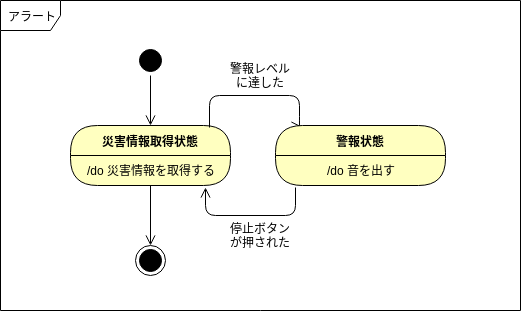

The diagram above was exported from draw.io. Its source (the exported page's mxGraphModel, read from the mxfile embedded in the PNG):
<mxGraphModel dx="1338" dy="711" grid="1" gridSize="10" guides="1" tooltips="1" connect="1" arrows="1" fold="1" page="1" pageScale="1" pageWidth="827" pageHeight="1169" math="0" shadow="0">
  <root>
    <mxCell id="0" />
    <mxCell id="1" parent="0" />
    <mxCell id="C_WThAy7wOWU-f_gHMJC-3" value="" style="ellipse;html=1;shape=startState;fillColor=#000000;strokeColor=#000000;" parent="1" vertex="1">
      <mxGeometry x="150" y="90" width="30" height="30" as="geometry" />
    </mxCell>
    <mxCell id="C_WThAy7wOWU-f_gHMJC-4" value="" style="edgeStyle=orthogonalEdgeStyle;html=1;verticalAlign=bottom;endArrow=open;endSize=8;strokeColor=#000000;entryX=0.5;entryY=0;entryDx=0;entryDy=0;" parent="1" source="C_WThAy7wOWU-f_gHMJC-3" target="C_WThAy7wOWU-f_gHMJC-7" edge="1">
      <mxGeometry relative="1" as="geometry">
        <mxPoint x="165" y="180" as="targetPoint" />
      </mxGeometry>
    </mxCell>
    <mxCell id="C_WThAy7wOWU-f_gHMJC-7" value="災害情報取得状態" style="swimlane;html=1;fontStyle=1;align=center;verticalAlign=middle;childLayout=stackLayout;horizontal=1;startSize=30;horizontalStack=0;resizeParent=0;resizeLast=1;container=0;fontColor=#000000;collapsible=0;rounded=1;arcSize=30;strokeColor=#000000;fillColor=#ffffc0;swimlaneFillColor=#ffffc0;" parent="1" vertex="1">
      <mxGeometry x="85" y="170" width="160" height="60" as="geometry" />
    </mxCell>
    <mxCell id="C_WThAy7wOWU-f_gHMJC-27" value="/do 災害情報を取得する" style="text;html=1;strokeColor=none;fillColor=none;align=center;verticalAlign=middle;whiteSpace=wrap;rounded=0;" parent="C_WThAy7wOWU-f_gHMJC-7" vertex="1">
      <mxGeometry y="30" width="160" height="30" as="geometry" />
    </mxCell>
    <mxCell id="C_WThAy7wOWU-f_gHMJC-16" value="" style="edgeStyle=orthogonalEdgeStyle;html=1;verticalAlign=bottom;endArrow=open;endSize=8;strokeColor=#000000;exitX=0.869;exitY=0.033;exitDx=0;exitDy=0;exitPerimeter=0;entryX=0.15;entryY=0.017;entryDx=0;entryDy=0;entryPerimeter=0;" parent="1" source="C_WThAy7wOWU-f_gHMJC-7" target="C_WThAy7wOWU-f_gHMJC-21" edge="1">
      <mxGeometry relative="1" as="geometry">
        <mxPoint x="320" y="190" as="targetPoint" />
        <mxPoint x="179.5" y="300" as="sourcePoint" />
        <Array as="points">
          <mxPoint x="224" y="140" />
          <mxPoint x="314" y="140" />
        </Array>
      </mxGeometry>
    </mxCell>
    <mxCell id="C_WThAy7wOWU-f_gHMJC-19" value="警報レベルに達した" style="text;html=1;strokeColor=none;fillColor=none;align=center;verticalAlign=middle;whiteSpace=wrap;rounded=0;" parent="1" vertex="1">
      <mxGeometry x="240" y="110" width="70" height="20" as="geometry" />
    </mxCell>
    <mxCell id="C_WThAy7wOWU-f_gHMJC-21" value="警報状態" style="swimlane;html=1;fontStyle=1;align=center;verticalAlign=middle;childLayout=stackLayout;horizontal=1;startSize=30;horizontalStack=0;resizeParent=0;resizeLast=1;container=0;fontColor=#000000;collapsible=0;rounded=1;arcSize=30;strokeColor=#000000;fillColor=#ffffc0;swimlaneFillColor=#ffffc0;" parent="1" vertex="1">
      <mxGeometry x="290" y="170" width="170" height="60" as="geometry" />
    </mxCell>
    <mxCell id="ywE4K7blWk5rPKuVPB2o-2" value="/do 音を出す" style="text;html=1;strokeColor=none;fillColor=none;align=center;verticalAlign=middle;whiteSpace=wrap;rounded=0;" vertex="1" parent="C_WThAy7wOWU-f_gHMJC-21">
      <mxGeometry y="30" width="170" height="30" as="geometry" />
    </mxCell>
    <mxCell id="C_WThAy7wOWU-f_gHMJC-23" value="" style="edgeStyle=orthogonalEdgeStyle;html=1;verticalAlign=bottom;endArrow=open;endSize=8;strokeColor=#000000;" parent="1" edge="1">
      <mxGeometry relative="1" as="geometry">
        <mxPoint x="220" y="232" as="targetPoint" />
        <mxPoint x="310" y="232" as="sourcePoint" />
        <Array as="points">
          <mxPoint x="310" y="260" />
          <mxPoint x="220" y="260" />
        </Array>
      </mxGeometry>
    </mxCell>
    <mxCell id="C_WThAy7wOWU-f_gHMJC-24" value="停止ボタンが押された" style="text;html=1;strokeColor=none;fillColor=none;align=center;verticalAlign=middle;whiteSpace=wrap;rounded=0;" parent="1" vertex="1">
      <mxGeometry x="240" y="270" width="70" height="20" as="geometry" />
    </mxCell>
    <mxCell id="C_WThAy7wOWU-f_gHMJC-30" value="" style="ellipse;html=1;shape=endState;fillColor=#000000;strokeColor=#000000;" parent="1" vertex="1">
      <mxGeometry x="150" y="290" width="30" height="30" as="geometry" />
    </mxCell>
    <mxCell id="C_WThAy7wOWU-f_gHMJC-31" value="" style="edgeStyle=orthogonalEdgeStyle;html=1;verticalAlign=bottom;endArrow=open;endSize=8;strokeColor=#000000;entryX=0.5;entryY=0;entryDx=0;entryDy=0;exitX=0.5;exitY=1;exitDx=0;exitDy=0;" parent="1" source="C_WThAy7wOWU-f_gHMJC-27" target="C_WThAy7wOWU-f_gHMJC-30" edge="1">
      <mxGeometry relative="1" as="geometry">
        <mxPoint x="175" y="180" as="targetPoint" />
        <mxPoint x="175" y="130" as="sourcePoint" />
      </mxGeometry>
    </mxCell>
    <mxCell id="Glm7HqGfnkPO6jCjeybX-1" value="アラート" style="shape=umlFrame;whiteSpace=wrap;html=1;" parent="1" vertex="1">
      <mxGeometry x="15" y="45" width="520" height="310" as="geometry" />
    </mxCell>
  </root>
</mxGraphModel>